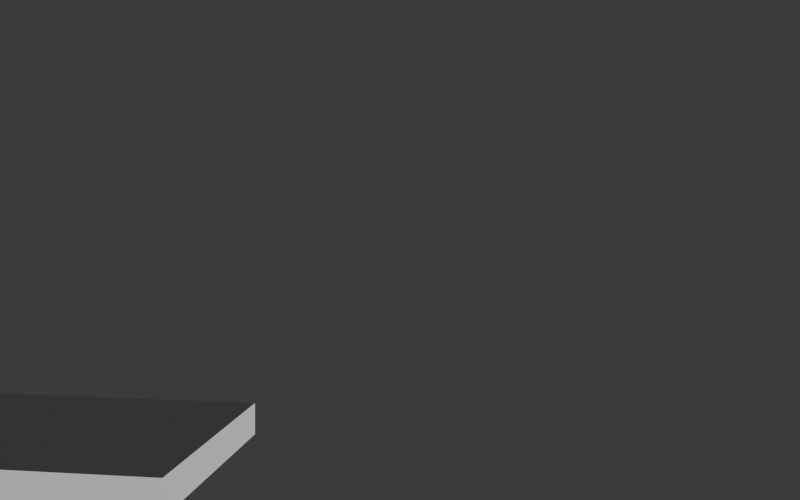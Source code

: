 # Source: desk-construction.blend  (saved by Blender 4.5.92; exported with 4.5.12 LTS)
import bpy
from mathutils import Matrix  # noqa: F401  (used for matrix-valued properties, if any)

bpy.ops.wm.read_factory_settings(use_empty=True)
scene = bpy.context.scene
scene.name = 'Scene'

# ---- collections
col_collection = bpy.data.collections.new('Collection'); scene.collection.children.link(col_collection)

# ---- world
world_world = bpy.data.worlds.new('World'); scene.world = world_world
world_world.use_nodes = True; world_world.node_tree.nodes.clear()
_N = world_world.node_tree.nodes; _L = world_world.node_tree.links
n0 = _N.new('ShaderNodeOutputWorld'); n0.name = 'World Output'; n0.location = (200, 100)
n1 = _N.new('ShaderNodeBackground'); n1.name = 'Background'; n1.location = (-200, 100)
n1.inputs[0].default_value = (0.05088, 0.05088, 0.05088, 1.0)
_L.new(n1.outputs[0], n0.inputs[0])
n0.is_active_output = True
world_world.color = (0.05088, 0.05088, 0.05088)
world_world.sun_shadow_jitter_overblur = 0.0

# ---- cameras
cam_same_local_perspective_as_clock_r4 = bpy.data.cameras.new('Same local perspective as clock r4')
cam_same_local_perspective_as_clock_r4.sensor_fit = 'HORIZONTAL'
cam_same_local_perspective_as_clock_r4.lens = 45.0
cam_same_local_perspective_as_clock_r4.shift_x = 0.0125
cam_same_local_perspective_as_clock_r4.shift_y = -0.105
cam_same_local_perspective_as_clock_r4.show_background_images = True

# ---- meshes
me_tabletop___perpendicular_edges = bpy.data.meshes.new('Tabletop — perpendicular edges')
me_tabletop___perpendicular_edges.from_pydata([(-3.085, -1.6, 2.907), (-0.9114, -1.6, 3.249), (-1.167, -1.6, 4.872), (-3.34, -1.6, 4.53)], [], [(0, 1, 2, 3)])
me_tabletop___perpendicular_edges.update()
me_front_apron___one_level_lower_edge = bpy.data.meshes.new('Front apron — one level lower edge')
me_front_apron___one_level_lower_edge.from_pydata([(-3.34, -1.6, 4.53), (-1.167, -1.6, 4.872), (-1.167, -1.81, 4.872), (-3.34, -1.81, 4.53)], [], [(0, 1, 2, 3)])
me_front_apron___one_level_lower_edge.update()
me_right_apron = bpy.data.meshes.new('Right apron')
me_right_apron.from_pydata([(-1.167, -1.6, 4.872), (-0.9114, -1.6, 3.249), (-0.9114, -1.81, 3.249), (-1.167, -1.81, 4.872)], [], [(0, 1, 2, 3)])
me_right_apron.update()
me_near_leg = bpy.data.meshes.new('near leg')
me_near_leg.from_pydata([(-1.167, -1.81, 4.872), (-1.167, -3.2, 4.872)], [(0, 1)], [])
me_near_leg.update()
me_far_leg = bpy.data.meshes.new('far leg')
me_far_leg.from_pydata([(-0.9114, -1.81, 3.249), (-0.9114, -3.2, 3.249)], [(0, 1)], [])
me_far_leg.update()
me_left_near_leg = bpy.data.meshes.new('left-near leg')
me_left_near_leg.from_pydata([(-3.34, -1.81, 4.53), (-3.34, -3.2, 4.53)], [(0, 1)], [])
me_left_near_leg.update()
me_left_far_leg = bpy.data.meshes.new('left-far leg')
me_left_far_leg.from_pydata([(-3.085, -1.81, 2.907), (-3.085, -3.2, 2.907)], [(0, 1)], [])
me_left_far_leg.update()

# ---- objects
ob_camera = bpy.data.objects.new('Camera', cam_same_local_perspective_as_clock_r4)
ob_tabletop___perpendicular_edges = bpy.data.objects.new('Tabletop — perpendicular edges', me_tabletop___perpendicular_edges)
ob_front_apron___one_level_lower_edge = bpy.data.objects.new('Front apron — one level lower edge', me_front_apron___one_level_lower_edge)
ob_right_apron = bpy.data.objects.new('Right apron', me_right_apron)
ob_near_vertical_leg = bpy.data.objects.new('near vertical leg', me_near_leg)
ob_far_vertical_leg = bpy.data.objects.new('far vertical leg', me_far_leg)
ob_left_near_vertical_leg = bpy.data.objects.new('left-near vertical leg', me_left_near_leg)
ob_left_far_vertical_leg = bpy.data.objects.new('left-far vertical leg', me_left_far_leg)

# ---- transforms, parenting, visibility, modifiers, constraints
ob_camera.location = (0.0, 0.0, 10.0)
ob_tabletop___perpendicular_edges.location = (0.0, 0.0, 0.0)
ob_tabletop___perpendicular_edges.display_type = 'WIRE'
ob_front_apron___one_level_lower_edge.location = (0.0, 0.0, 0.0)
ob_front_apron___one_level_lower_edge.display_type = 'WIRE'
ob_right_apron.location = (0.0, 0.0, 0.0)
ob_right_apron.display_type = 'WIRE'
ob_near_vertical_leg.location = (0.0, 0.0, 0.0)
ob_far_vertical_leg.location = (0.0, 0.0, 0.0)
ob_left_near_vertical_leg.location = (0.0, 0.0, 0.0)
ob_left_far_vertical_leg.location = (0.0, 0.0, 0.0)

# ---- collection membership
scene.collection.objects.link(ob_camera)
scene.collection.objects.link(ob_tabletop___perpendicular_edges)
scene.collection.objects.link(ob_front_apron___one_level_lower_edge)
scene.collection.objects.link(ob_right_apron)
scene.collection.objects.link(ob_near_vertical_leg)
scene.collection.objects.link(ob_far_vertical_leg)
scene.collection.objects.link(ob_left_near_vertical_leg)
scene.collection.objects.link(ob_left_far_vertical_leg)

# ---- scene / render settings (as saved in the file)
scene.camera = ob_camera
scene.frame_start = 1; scene.frame_end = 250; scene.frame_set(1)
scene.render.engine = 'BLENDER_EEVEE_NEXT'
scene.render.resolution_x = 320
scene.render.resolution_y = 200
scene.render.pixel_aspect_y = 1.2
bpy.context.view_layer.update()

# ---- added for rendering (the .blend has no usable light): sun
light_auto_sun = bpy.data.lights.new('AutoSun', 'SUN')
light_auto_sun.energy = 3.0
light_auto_sun.angle = 0.0523599
ob_auto_sun = bpy.data.objects.new('AutoSun', light_auto_sun)
scene.collection.objects.link(ob_auto_sun)
ob_auto_sun.rotation_euler = (0.872665, 0.174533, 0.523599)
bpy.context.view_layer.update()
